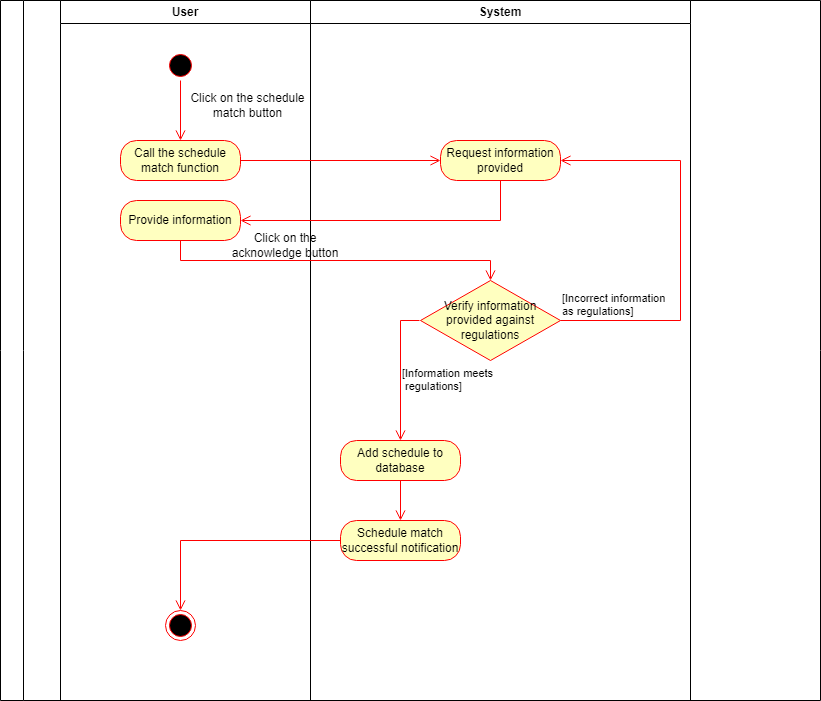

The diagram above was exported from draw.io. Its source (the exported page's mxGraphModel, read from the mxfile embedded in the PNG):
<mxGraphModel dx="1050" dy="491" grid="1" gridSize="10" guides="1" tooltips="1" connect="1" arrows="1" fold="1" page="1" pageScale="1" pageWidth="827" pageHeight="1169" math="0" shadow="0">
  <root>
    <mxCell id="0" />
    <mxCell id="1" parent="0" />
    <mxCell id="gjd3tpmJYSVAlFpK7kSX-1" value="" style="swimlane;horizontal=0;whiteSpace=wrap;html=1;" parent="1" vertex="1">
      <mxGeometry width="820" height="700" as="geometry" />
    </mxCell>
    <mxCell id="gjd3tpmJYSVAlFpK7kSX-2" value="User" style="swimlane;whiteSpace=wrap;html=1;" parent="gjd3tpmJYSVAlFpK7kSX-1" vertex="1">
      <mxGeometry x="60" width="250" height="700" as="geometry" />
    </mxCell>
    <mxCell id="gjd3tpmJYSVAlFpK7kSX-3" value="" style="ellipse;html=1;shape=startState;fillColor=#000000;strokeColor=#ff0000;" parent="gjd3tpmJYSVAlFpK7kSX-2" vertex="1">
      <mxGeometry x="105" y="50" width="30" height="30" as="geometry" />
    </mxCell>
    <mxCell id="gjd3tpmJYSVAlFpK7kSX-4" value="" style="edgeStyle=orthogonalEdgeStyle;html=1;verticalAlign=bottom;endArrow=open;endSize=8;strokeColor=#ff0000;rounded=0;" parent="gjd3tpmJYSVAlFpK7kSX-2" source="gjd3tpmJYSVAlFpK7kSX-3" edge="1">
      <mxGeometry relative="1" as="geometry">
        <mxPoint x="120" y="140" as="targetPoint" />
      </mxGeometry>
    </mxCell>
    <mxCell id="gjd3tpmJYSVAlFpK7kSX-5" value="Click on the schedule match button" style="text;html=1;strokeColor=none;fillColor=none;align=center;verticalAlign=middle;whiteSpace=wrap;rounded=0;" parent="gjd3tpmJYSVAlFpK7kSX-2" vertex="1">
      <mxGeometry x="125" y="90" width="125" height="30" as="geometry" />
    </mxCell>
    <mxCell id="gjd3tpmJYSVAlFpK7kSX-6" value="Call the schedule match function" style="rounded=1;whiteSpace=wrap;html=1;arcSize=40;fontColor=#000000;fillColor=#ffffc0;strokeColor=#ff0000;" parent="gjd3tpmJYSVAlFpK7kSX-2" vertex="1">
      <mxGeometry x="60" y="140" width="120" height="40" as="geometry" />
    </mxCell>
    <mxCell id="gjd3tpmJYSVAlFpK7kSX-7" value="Click on the acknowledge button" style="text;html=1;strokeColor=none;fillColor=none;align=center;verticalAlign=middle;whiteSpace=wrap;rounded=0;" parent="gjd3tpmJYSVAlFpK7kSX-2" vertex="1">
      <mxGeometry x="170" y="230" width="110" height="30" as="geometry" />
    </mxCell>
    <mxCell id="gjd3tpmJYSVAlFpK7kSX-12" value="Provide information" style="rounded=1;whiteSpace=wrap;html=1;arcSize=40;fontColor=#000000;fillColor=#ffffc0;strokeColor=#ff0000;" parent="gjd3tpmJYSVAlFpK7kSX-2" vertex="1">
      <mxGeometry x="60" y="200" width="120" height="40" as="geometry" />
    </mxCell>
    <mxCell id="gjd3tpmJYSVAlFpK7kSX-13" value="System" style="swimlane;whiteSpace=wrap;html=1;" parent="gjd3tpmJYSVAlFpK7kSX-1" vertex="1">
      <mxGeometry x="310" width="380" height="700" as="geometry" />
    </mxCell>
    <mxCell id="gjd3tpmJYSVAlFpK7kSX-14" value="Request information provided" style="rounded=1;whiteSpace=wrap;html=1;arcSize=40;fontColor=#000000;fillColor=#ffffc0;strokeColor=#ff0000;" parent="gjd3tpmJYSVAlFpK7kSX-13" vertex="1">
      <mxGeometry x="130" y="140" width="120" height="40" as="geometry" />
    </mxCell>
    <mxCell id="gjd3tpmJYSVAlFpK7kSX-15" value="Verify information provided against regulations" style="rhombus;whiteSpace=wrap;html=1;fontColor=#000000;fillColor=#ffffc0;strokeColor=#ff0000;" parent="gjd3tpmJYSVAlFpK7kSX-13" vertex="1">
      <mxGeometry x="110" y="280" width="140" height="80" as="geometry" />
    </mxCell>
    <mxCell id="gjd3tpmJYSVAlFpK7kSX-16" value="[Incorrect information &lt;br&gt;as regulations]" style="edgeStyle=orthogonalEdgeStyle;html=1;align=left;verticalAlign=bottom;endArrow=open;endSize=8;strokeColor=#ff0000;rounded=0;entryX=1;entryY=0.5;entryDx=0;entryDy=0;exitX=1;exitY=0.5;exitDx=0;exitDy=0;" parent="gjd3tpmJYSVAlFpK7kSX-13" source="gjd3tpmJYSVAlFpK7kSX-15" target="gjd3tpmJYSVAlFpK7kSX-14" edge="1">
      <mxGeometry x="-1" relative="1" as="geometry">
        <mxPoint x="15" y="360" as="targetPoint" />
        <Array as="points">
          <mxPoint x="370" y="320" />
          <mxPoint x="370" y="160" />
        </Array>
      </mxGeometry>
    </mxCell>
    <mxCell id="gjd3tpmJYSVAlFpK7kSX-17" value="" style="edgeStyle=orthogonalEdgeStyle;html=1;verticalAlign=bottom;endArrow=open;endSize=8;strokeColor=#ff0000;rounded=0;entryX=0;entryY=0.5;entryDx=0;entryDy=0;" parent="gjd3tpmJYSVAlFpK7kSX-1" source="gjd3tpmJYSVAlFpK7kSX-6" target="gjd3tpmJYSVAlFpK7kSX-14" edge="1">
      <mxGeometry relative="1" as="geometry">
        <mxPoint x="180" y="240" as="targetPoint" />
      </mxGeometry>
    </mxCell>
    <mxCell id="gjd3tpmJYSVAlFpK7kSX-18" value="" style="edgeStyle=orthogonalEdgeStyle;html=1;verticalAlign=bottom;endArrow=open;endSize=8;strokeColor=#ff0000;rounded=0;exitX=0.5;exitY=1;exitDx=0;exitDy=0;entryX=1;entryY=0.5;entryDx=0;entryDy=0;" parent="gjd3tpmJYSVAlFpK7kSX-1" source="gjd3tpmJYSVAlFpK7kSX-14" target="gjd3tpmJYSVAlFpK7kSX-12" edge="1">
      <mxGeometry relative="1" as="geometry">
        <mxPoint x="390" y="240" as="targetPoint" />
        <mxPoint x="190" y="90" as="sourcePoint" />
      </mxGeometry>
    </mxCell>
    <mxCell id="gjd3tpmJYSVAlFpK7kSX-19" value="" style="edgeStyle=orthogonalEdgeStyle;html=1;verticalAlign=bottom;endArrow=open;endSize=8;strokeColor=#ff0000;rounded=0;entryX=0.5;entryY=0;entryDx=0;entryDy=0;exitX=0.5;exitY=1;exitDx=0;exitDy=0;" parent="gjd3tpmJYSVAlFpK7kSX-1" source="gjd3tpmJYSVAlFpK7kSX-12" target="gjd3tpmJYSVAlFpK7kSX-15" edge="1">
      <mxGeometry relative="1" as="geometry">
        <mxPoint x="190" y="520" as="targetPoint" />
        <mxPoint x="190" y="450" as="sourcePoint" />
      </mxGeometry>
    </mxCell>
    <mxCell id="a0gUODKfhh3bQX6H6DM9-1" value="[Information meets&lt;br&gt;&amp;nbsp;regulations]" style="edgeStyle=orthogonalEdgeStyle;html=1;align=left;verticalAlign=top;endArrow=open;endSize=8;strokeColor=#ff0000;rounded=0;entryX=0.5;entryY=0;entryDx=0;entryDy=0;" edge="1" parent="1" target="a0gUODKfhh3bQX6H6DM9-3">
      <mxGeometry x="-0.1511" relative="1" as="geometry">
        <mxPoint x="179" y="480" as="targetPoint" />
        <mxPoint as="offset" />
        <mxPoint x="419" y="320" as="sourcePoint" />
        <Array as="points">
          <mxPoint x="400" y="320" />
        </Array>
      </mxGeometry>
    </mxCell>
    <mxCell id="a0gUODKfhh3bQX6H6DM9-2" value="" style="ellipse;html=1;shape=endState;fillColor=#000000;strokeColor=#ff0000;direction=south;" vertex="1" parent="1">
      <mxGeometry x="165" y="610" width="30" height="30" as="geometry" />
    </mxCell>
    <mxCell id="a0gUODKfhh3bQX6H6DM9-3" value="Add schedule to database" style="rounded=1;whiteSpace=wrap;html=1;arcSize=40;fontColor=#000000;fillColor=#ffffc0;strokeColor=#ff0000;" vertex="1" parent="1">
      <mxGeometry x="340" y="440" width="120" height="40" as="geometry" />
    </mxCell>
    <mxCell id="a0gUODKfhh3bQX6H6DM9-4" value="Schedule match successful notification" style="rounded=1;whiteSpace=wrap;html=1;arcSize=40;fontColor=#000000;fillColor=#ffffc0;strokeColor=#ff0000;" vertex="1" parent="1">
      <mxGeometry x="340" y="520" width="120" height="40" as="geometry" />
    </mxCell>
    <mxCell id="a0gUODKfhh3bQX6H6DM9-5" value="" style="edgeStyle=orthogonalEdgeStyle;html=1;verticalAlign=bottom;endArrow=open;endSize=8;strokeColor=#ff0000;rounded=0;entryX=0.5;entryY=0;entryDx=0;entryDy=0;exitX=0.5;exitY=1;exitDx=0;exitDy=0;" edge="1" parent="1" source="a0gUODKfhh3bQX6H6DM9-3" target="a0gUODKfhh3bQX6H6DM9-4">
      <mxGeometry relative="1" as="geometry">
        <mxPoint x="410" y="620" as="targetPoint" />
        <mxPoint x="410" y="570" as="sourcePoint" />
      </mxGeometry>
    </mxCell>
    <mxCell id="a0gUODKfhh3bQX6H6DM9-6" value="" style="edgeStyle=orthogonalEdgeStyle;html=1;verticalAlign=bottom;endArrow=open;endSize=8;strokeColor=#ff0000;rounded=0;entryX=0;entryY=0.5;entryDx=0;entryDy=0;" edge="1" parent="1" source="a0gUODKfhh3bQX6H6DM9-4" target="a0gUODKfhh3bQX6H6DM9-2">
      <mxGeometry relative="1" as="geometry">
        <mxPoint x="180" y="500" as="targetPoint" />
      </mxGeometry>
    </mxCell>
  </root>
</mxGraphModel>